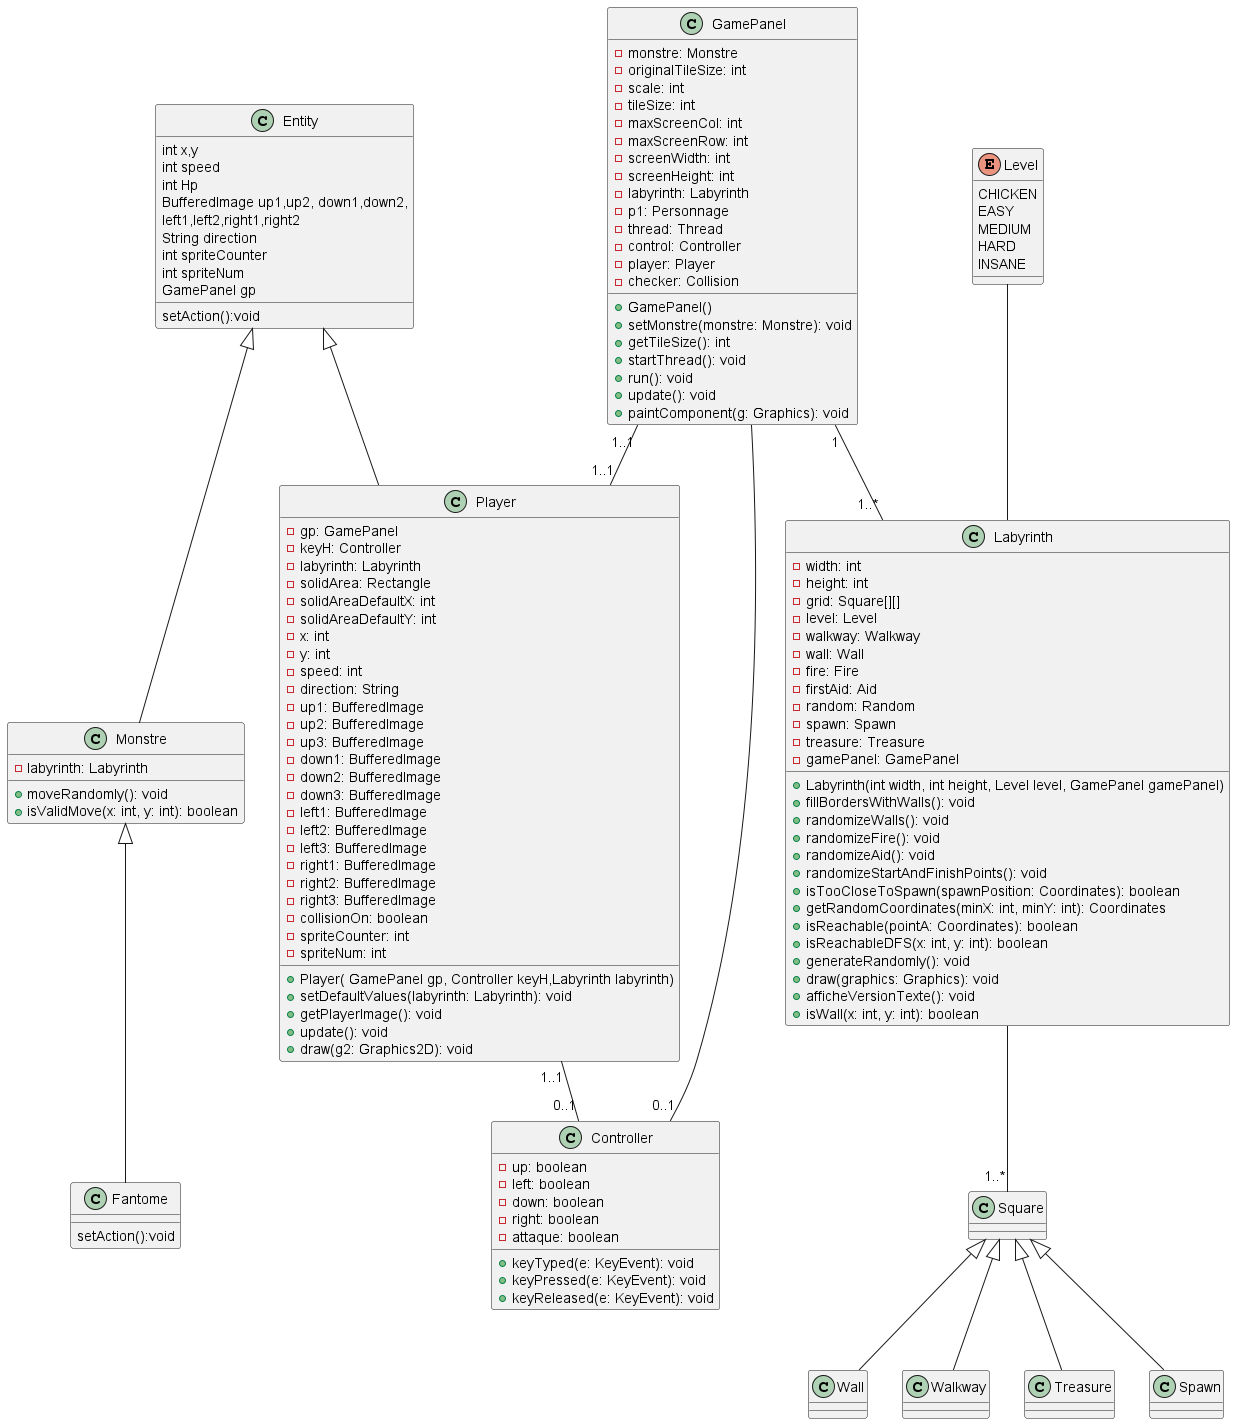

The diagram above was rendered by PlantUML. Its source (embedded in the PNG):
@startuml
'https://plantuml.com/sequence-diagram


Entity <|--Monstre
Monstre <|--Fantome
GamePanel "1..1" -- "1..1" Player
Entity <|-- Player
GamePanel "1" -- "1..*" Labyrinth
Level -- Labyrinth
Player "1..1" -- "0..1" Controller
GamePanel -- "0..1" Controller
Labyrinth -- "1..*" Square
Square <|-- Wall 
Square <|-- Walkway
Square <|-- Treasure
Square <|-- Spawn

class Entity {
    int x,y
    int speed
    int Hp
    BufferedImage up1,up2, down1,down2,
    left1,left2,right1,right2
    String direction
    int spriteCounter
    int spriteNum
    GamePanel gp
    setAction():void

}

class Player {
        - gp: GamePanel
        - keyH: Controller
        - labyrinth: Labyrinth
        - solidArea: Rectangle
        - solidAreaDefaultX: int
        - solidAreaDefaultY: int
        - x: int
        - y: int
        - speed: int
        - direction: String
        - up1: BufferedImage
        - up2: BufferedImage
        - up3: BufferedImage
        - down1: BufferedImage
        - down2: BufferedImage
        - down3: BufferedImage
        - left1: BufferedImage
        - left2: BufferedImage
        - left3: BufferedImage
        - right1: BufferedImage
        - right2: BufferedImage
        - right3: BufferedImage
        - collisionOn: boolean
        - spriteCounter: int
        - spriteNum: int

        + Player( GamePanel gp, Controller keyH,Labyrinth labyrinth)
        + setDefaultValues(labyrinth: Labyrinth): void
        + getPlayerImage(): void
        + update(): void
        + draw(g2: Graphics2D): void
    }

class GamePanel {
        - monstre: Monstre
        - originalTileSize: int
        - scale: int
        - tileSize: int
        - maxScreenCol: int
        - maxScreenRow: int
        - screenWidth: int
        - screenHeight: int
        - labyrinth: Labyrinth
        - p1: Personnage 
        - thread: Thread
        - control: Controller
        - player: Player
        - checker: Collision

        + GamePanel()
        + setMonstre(monstre: Monstre): void
        + getTileSize(): int
        + startThread(): void
        + run(): void
        + update(): void
        + paintComponent(g: Graphics): void
}

class Monstre {
        - labyrinth: Labyrinth

        + moveRandomly(): void
        + isValidMove(x: int, y: int): boolean
    }

class Fantome {
setAction():void
}


    class Labyrinth {
        - width: int
        - height: int
        - grid: Square[][]
        - level: Level
        - walkway: Walkway
        - wall: Wall
        - fire: Fire
        - firstAid: Aid
        - random: Random
        - spawn: Spawn
        - treasure: Treasure
        - gamePanel: GamePanel

        + Labyrinth(int width, int height, Level level, GamePanel gamePanel)
        + fillBordersWithWalls(): void
        + randomizeWalls(): void
        + randomizeFire(): void
        + randomizeAid(): void
        + randomizeStartAndFinishPoints(): void
        + isTooCloseToSpawn(spawnPosition: Coordinates): boolean
        + getRandomCoordinates(minX: int, minY: int): Coordinates
        + isReachable(pointA: Coordinates): boolean
        + isReachableDFS(x: int, y: int): boolean
        + generateRandomly(): void
        + draw(graphics: Graphics): void
        + afficheVersionTexte(): void
        + isWall(x: int, y: int): boolean
    }

    class Controller {
        - up: boolean
        - left: boolean
        - down: boolean
        - right: boolean
        - attaque: boolean

        + keyTyped(e: KeyEvent): void
        + keyPressed(e: KeyEvent): void
        + keyReleased(e: KeyEvent): void
    }


    enum Level {
        CHICKEN
        EASY
        MEDIUM
        HARD
        INSANE
    }

@enduml